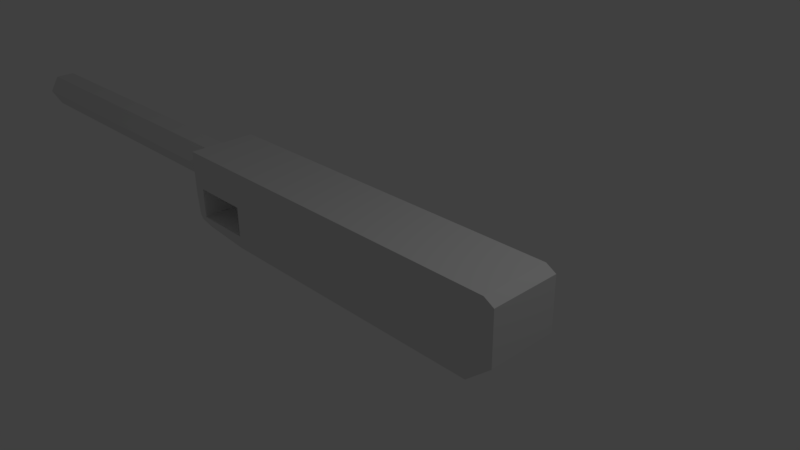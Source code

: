 # Source: Lighter.blend  (saved by Blender 2.77.0; exported with 4.5.12 LTS)
import bpy
from mathutils import Matrix  # noqa: F401  (used for matrix-valued properties, if any)

bpy.ops.wm.read_factory_settings(use_empty=True)
scene = bpy.context.scene
scene.name = 'Scene'

# ---- collections
col_collection_1 = bpy.data.collections.new('Collection 1'); scene.collection.children.link(col_collection_1)

# ---- materials (node trees are filled in below, after node groups)
mat_material = bpy.data.materials.new('Material')
mat_material.alpha_threshold = 0.0
mat_material.use_transparent_shadow = False
mat_material.roughness = 0.5
mat_material.line_color = (0.0, 0.0, 0.0, 1.0)

# ---- material node trees

# ---- world
world_world = bpy.data.worlds.new('World'); scene.world = world_world
world_world.color = (0.05088, 0.05088, 0.05088)
world_world.use_sun_shadow = False
world_world.sun_shadow_jitter_overblur = 0.0
world_world.cycles.sampling_method = 'MANUAL'

# ---- cameras
cam_camera = bpy.data.cameras.new('Camera')
cam_camera.clip_end = 100.0
cam_camera.lens = 35.0
cam_camera.sensor_width = 32.0
cam_camera.sensor_height = 18.0
cam_camera.ortho_scale = 7.314
cam_camera.dof.focus_distance = 0.0
cam_camera.dof.aperture_fstop = 128.0

# ---- lights
light_lamp = bpy.data.lights.new('Lamp', 'POINT')
light_lamp.transmission_factor = 0.0
light_lamp.cutoff_distance = 30.0
light_lamp.energy = 100.0
light_lamp.shadow_buffer_clip_start = 1.001
light_lamp.shadow_soft_size = 0.1
light_lamp.shadow_maximum_resolution = 0.006
light_lamp.use_absolute_resolution = True

# ---- meshes
me_cube = bpy.data.meshes.new('Cube')
me_cube.from_pydata([(0.9011, 0.5211, -0.5949), (0.9011, -0.5211, -0.5949), (-1.0, -0.5211, -0.5949), (-1.0, 0.5211, -0.5949), (1.0, 0.5211, 0.5949), (1.0, -0.5211, 0.5949), (-1.0, -0.5211, 0.5949), (-1.0, 0.5211, 0.5949), (1.065, 0.5211, -0.2647), (1.065, -0.5211, -0.2647), (-1.0, -0.5211, -0.4118), (-1.0, 0.5211, -0.4118), (1.065, 0.5211, 0.507), (1.065, -0.5211, 0.507), (-1.0, -0.5211, 0.507), (-1.0, 0.5211, 0.507), (-1.465, -0.1585, -0.03418), (-1.0, -0.5211, 0.04762), (-1.0, 0.5211, 0.04762), (-1.465, 0.3098, 0.2364), (-1.0, -0.5211, 0.2773), (-1.0, 0.5211, 0.2773), (-1.465, -0.3098, 0.2364), (-1.449, 0.5211, -0.4118), (-1.449, -0.5211, -0.4118), (-1.336, -0.5211, -0.5259), (-1.336, 0.5211, -0.5259), (-1.336, -0.5211, 0.507), (-1.336, -0.5211, 0.5949), (-1.336, 0.5211, 0.507), (-1.336, 0.5211, 0.5949), (-1.386, -0.5211, -0.4118), (-1.386, 0.5211, -0.4118), (-1.465, -0.5211, 0.5949), (-1.336, -0.5211, 0.2773), (-1.336, 0.5211, 0.2773), (-1.465, 0.5211, 0.5949), (-1.465, 0.1585, 0.4878), (-1.386, -0.5211, 0.04762), (-1.386, 0.5211, 0.04762), (-1.465, -0.1585, 0.4878), (-1.426, 0.5211, -0.4762), (-1.426, -0.5211, -0.4762), (-1.465, 0.1585, -0.03418), (-1.465, 0.5211, 0.2773), (-1.465, 0.5211, 0.507), (-1.465, -0.5211, 0.2773), (-1.465, -0.5211, 0.507), (-1.465, -0.5211, -0.05214), (-1.465, 0.5211, -0.05214), (-3.824, 0.3098, 0.2364), (-3.824, 0.1585, 0.4878), (-3.824, -0.3098, 0.2364), (-3.824, -0.1585, 0.4878), (-3.824, -0.1585, -0.03418), (-3.824, 0.1585, -0.03418), (-1.386, 0.3157, -0.4118), (-1.386, 0.3157, 0.04762), (-1.0, 0.3157, -0.4118), (-1.0, 0.3157, 0.04762), (-1.386, -0.2137, 0.04762), (-1.386, -0.2137, -0.4118), (-1.0, -0.2137, -0.4118), (-1.0, -0.2137, 0.04762), (-1.0, -0.5211, -0.1821), (-1.0, 0.5211, -0.1821), (-1.0, 0.3157, -0.1821), (-1.0, -0.2137, -0.1821), (-1.168, 0.5211, 0.2773), (-1.193, 0.5211, 0.04762), (-1.168, -0.5211, 0.5949), (-1.168, 0.5211, 0.5949), (-1.193, -0.5211, 0.04762), (-1.168, -0.5211, 0.2773), (-1.168, -0.5211, 0.507), (-1.168, 0.5211, 0.507), (-1.193, 0.3157, 0.04762), (-1.193, -0.2137, 0.04762), (-1.292, -0.2137, -0.18), (-1.292, 0.3157, -0.18), (-1.0, 0.3157, -0.1821), (-1.0, -0.2137, -0.1821), (-1.291, 0.3157, 0.04762), (-1.291, -0.2137, 0.04762)], [], [(0, 1, 2, 3), (4, 7, 6, 5), (12, 4, 5, 13), (13, 5, 6, 14), (8, 0, 3, 11), (31, 38, 48, 24), (68, 69, 39, 35), (1, 9, 10, 2), (0, 8, 9, 1), (4, 12, 15, 7), (11, 65, 18, 15, 12, 8), (8, 12, 13, 9), (70, 71, 30, 28), (72, 73, 34, 38), (17, 14, 20), (15, 18, 21), (23, 24, 48, 49), (23, 49, 39, 32), (24, 23, 41, 42), (3, 2, 25, 26), (74, 70, 28, 27), (2, 10, 31, 25), (71, 75, 29, 30), (73, 74, 27, 34), (11, 3, 26, 32), (75, 68, 35, 29), (28, 30, 36, 33), (25, 31, 24, 42), (36, 45, 47, 33), (32, 26, 41, 23), (34, 27, 47, 46), (26, 25, 42, 41), (38, 34, 46, 48), (29, 35, 44, 45), (27, 28, 33, 47), (35, 39, 49, 44), (30, 29, 45, 36), (10, 9, 13, 14, 17, 64), (66, 59, 18, 65), (77, 72, 38, 60), (56, 32, 39, 57), (61, 31, 10, 62), (16, 22, 52, 54), (19, 37, 45, 44), (40, 22, 46, 47), (16, 43, 49, 48), (37, 40, 47, 45), (22, 16, 48, 46), (43, 19, 44, 49), (51, 50, 55, 54, 52, 53), (43, 16, 54, 55), (37, 19, 50, 51), (19, 43, 55, 50), (40, 37, 51, 53), (22, 40, 53, 52), (32, 56, 58, 11), (61, 56, 57, 60), (69, 76, 57, 39), (76, 59, 79, 82), (64, 17, 63, 67), (31, 61, 60, 38), (56, 61, 62, 58), (76, 77, 60, 57), (10, 64, 67, 62), (62, 67, 66, 58), (58, 66, 65, 11), (77, 76, 82, 83), (18, 59, 76, 69), (63, 17, 72, 77), (15, 21, 68, 75), (20, 14, 74, 73), (7, 15, 75, 71), (14, 6, 70, 74), (17, 20, 73, 72), (6, 7, 71, 70), (21, 18, 69, 68), (81, 78, 79, 80), (79, 78, 83, 82), (59, 66, 80, 79), (63, 77, 83, 78), (66, 67, 81, 80), (67, 63, 78, 81)])
me_cube.materials.append(mat_material)
me_cube.use_remesh_preserve_volume = False
me_cube.use_remesh_preserve_attributes = False
me_cube.use_mirror_vertex_groups = False
me_cube.update()

# ---- objects
ob_cube = bpy.data.objects.new('Cube', me_cube)
ob_lamp = bpy.data.objects.new('Lamp', light_lamp)
ob_camera = bpy.data.objects.new('Camera', cam_camera)

# ---- transforms, parenting, visibility, modifiers, constraints
ob_cube.location = (0.0, 0.0, 0.0)
ob_cube.scale = (2.329, 1.0, 1.0)
ob_cube.lock_rotations_4d = False
ob_cube.empty_display_type = 'ARROWS'
ob_cube.lineart.crease_threshold = 0.0
ob_lamp.location = (4.076, 1.005, 5.904)
ob_lamp.rotation_euler = (0.6503, 0.05522, 1.866)
ob_lamp.lock_rotations_4d = False
ob_lamp.empty_display_type = 'ARROWS'
ob_lamp.color = (0.0, 0.0, 0.0, 0.0)
ob_lamp.lineart.crease_threshold = 0.0
ob_camera.location = (7.481, -6.508, 5.344)
ob_camera.rotation_euler = (1.109, 0.01082, 0.8149)
ob_camera.lock_rotations_4d = False
ob_camera.empty_display_type = 'ARROWS'
ob_camera.color = (0.0, 0.0, 0.0, 0.0)
ob_camera.display_type = 'WIRE'
ob_camera.lineart.crease_threshold = 0.0

# ---- collection membership
col_collection_1.objects.link(ob_cube)
col_collection_1.objects.link(ob_lamp)
col_collection_1.objects.link(ob_camera)

# ---- scene / render settings (as saved in the file)
scene.camera = ob_camera
scene.frame_start = 1; scene.frame_end = 250; scene.frame_set(1)
scene.render.engine = 'BLENDER_EEVEE_NEXT'
scene.render.resolution_percentage = 50
scene.render.dither_intensity = 0.0
scene.cycles.use_denoising = False
scene.cycles.samples = 128
scene.cycles.sampling_pattern = 'TABULATED_SOBOL'
scene.cycles.light_sampling_threshold = 0.0
scene.cycles.use_adaptive_sampling = False
scene.cycles.use_light_tree = False
scene.cycles.blur_glossy = 0.0
scene.cycles.sample_clamp_indirect = 0.0
scene.view_settings.view_transform = 'Standard'
bpy.context.view_layer.update()
